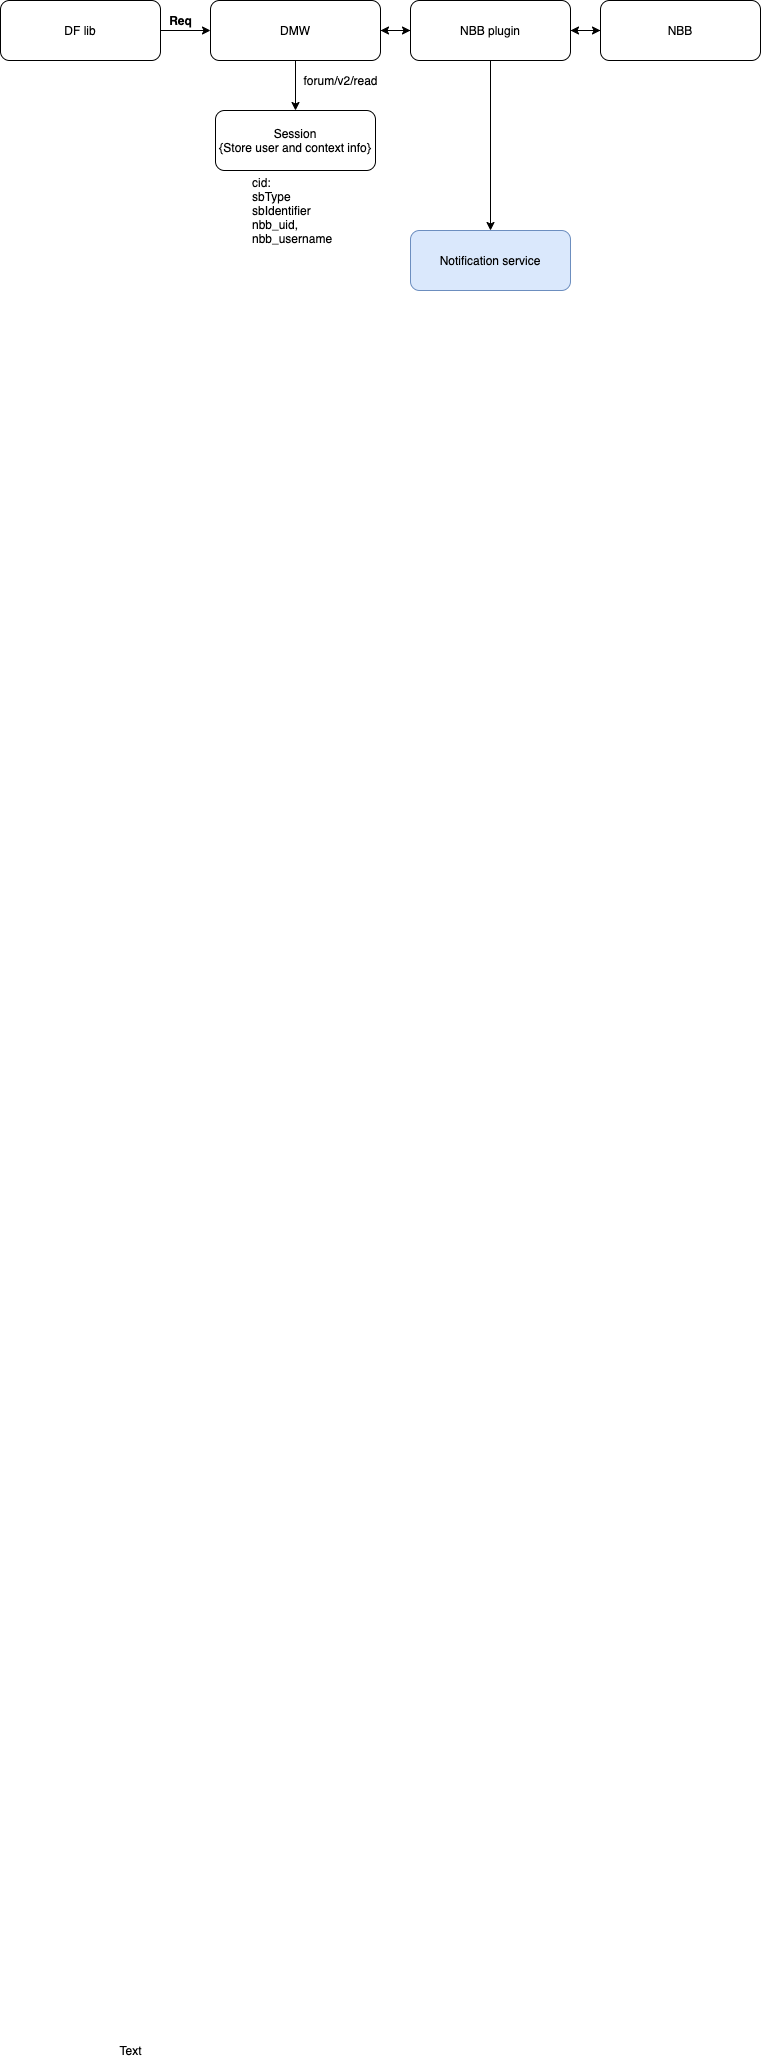

The diagram above was exported from draw.io. Its source (the exported page's mxGraphModel, read from the mxfile embedded in the PNG):
<mxGraphModel dx="946" dy="1712" grid="1" gridSize="10" guides="1" tooltips="1" connect="1" arrows="1" fold="1" page="1" pageScale="1" pageWidth="827" pageHeight="1169" math="0" shadow="0">
  <root>
    <mxCell id="0" />
    <mxCell id="1" parent="0" />
    <mxCell id="ItH89dcHeGQytvIBhfUZ-25" value="" style="edgeStyle=orthogonalEdgeStyle;rounded=0;orthogonalLoop=1;jettySize=auto;html=1;" edge="1" parent="1" source="ItH89dcHeGQytvIBhfUZ-23" target="ItH89dcHeGQytvIBhfUZ-24">
      <mxGeometry relative="1" as="geometry" />
    </mxCell>
    <mxCell id="ItH89dcHeGQytvIBhfUZ-23" value="DF lib" style="rounded=1;whiteSpace=wrap;html=1;" vertex="1" parent="1">
      <mxGeometry x="50" y="-210" width="160" height="60" as="geometry" />
    </mxCell>
    <mxCell id="ItH89dcHeGQytvIBhfUZ-32" style="edgeStyle=orthogonalEdgeStyle;rounded=0;orthogonalLoop=1;jettySize=auto;html=1;" edge="1" parent="1" source="ItH89dcHeGQytvIBhfUZ-24" target="ItH89dcHeGQytvIBhfUZ-27">
      <mxGeometry relative="1" as="geometry" />
    </mxCell>
    <mxCell id="ItH89dcHeGQytvIBhfUZ-36" style="edgeStyle=orthogonalEdgeStyle;rounded=0;orthogonalLoop=1;jettySize=auto;html=1;entryX=0.5;entryY=0;entryDx=0;entryDy=0;" edge="1" parent="1" source="ItH89dcHeGQytvIBhfUZ-24" target="ItH89dcHeGQytvIBhfUZ-29">
      <mxGeometry relative="1" as="geometry" />
    </mxCell>
    <mxCell id="ItH89dcHeGQytvIBhfUZ-24" value="DMW" style="rounded=1;whiteSpace=wrap;html=1;" vertex="1" parent="1">
      <mxGeometry x="260" y="-210" width="170" height="60" as="geometry" />
    </mxCell>
    <mxCell id="ItH89dcHeGQytvIBhfUZ-26" value="&lt;b&gt;Req&lt;/b&gt;" style="text;html=1;align=center;verticalAlign=middle;resizable=0;points=[];autosize=1;strokeColor=none;fillColor=none;" vertex="1" parent="1">
      <mxGeometry x="210" y="-200" width="40" height="20" as="geometry" />
    </mxCell>
    <mxCell id="ItH89dcHeGQytvIBhfUZ-31" style="edgeStyle=orthogonalEdgeStyle;rounded=0;orthogonalLoop=1;jettySize=auto;html=1;" edge="1" parent="1" source="ItH89dcHeGQytvIBhfUZ-27" target="ItH89dcHeGQytvIBhfUZ-30">
      <mxGeometry relative="1" as="geometry" />
    </mxCell>
    <mxCell id="ItH89dcHeGQytvIBhfUZ-33" style="edgeStyle=orthogonalEdgeStyle;rounded=0;orthogonalLoop=1;jettySize=auto;html=1;entryX=0;entryY=0.5;entryDx=0;entryDy=0;" edge="1" parent="1" source="ItH89dcHeGQytvIBhfUZ-27" target="ItH89dcHeGQytvIBhfUZ-28">
      <mxGeometry relative="1" as="geometry" />
    </mxCell>
    <mxCell id="ItH89dcHeGQytvIBhfUZ-35" style="edgeStyle=orthogonalEdgeStyle;rounded=0;orthogonalLoop=1;jettySize=auto;html=1;" edge="1" parent="1" source="ItH89dcHeGQytvIBhfUZ-27" target="ItH89dcHeGQytvIBhfUZ-24">
      <mxGeometry relative="1" as="geometry" />
    </mxCell>
    <mxCell id="ItH89dcHeGQytvIBhfUZ-27" value="NBB plugin" style="rounded=1;whiteSpace=wrap;html=1;" vertex="1" parent="1">
      <mxGeometry x="460" y="-210" width="160" height="60" as="geometry" />
    </mxCell>
    <mxCell id="ItH89dcHeGQytvIBhfUZ-34" style="edgeStyle=orthogonalEdgeStyle;rounded=0;orthogonalLoop=1;jettySize=auto;html=1;" edge="1" parent="1" source="ItH89dcHeGQytvIBhfUZ-28" target="ItH89dcHeGQytvIBhfUZ-27">
      <mxGeometry relative="1" as="geometry" />
    </mxCell>
    <mxCell id="ItH89dcHeGQytvIBhfUZ-28" value="NBB" style="rounded=1;whiteSpace=wrap;html=1;" vertex="1" parent="1">
      <mxGeometry x="650" y="-210" width="160" height="60" as="geometry" />
    </mxCell>
    <mxCell id="ItH89dcHeGQytvIBhfUZ-29" value="Session&lt;br&gt;{Store user and context info}" style="rounded=1;whiteSpace=wrap;html=1;" vertex="1" parent="1">
      <mxGeometry x="265" y="-100" width="160" height="60" as="geometry" />
    </mxCell>
    <mxCell id="ItH89dcHeGQytvIBhfUZ-30" value="Notification service" style="rounded=1;whiteSpace=wrap;html=1;fillColor=#dae8fc;strokeColor=#6c8ebf;" vertex="1" parent="1">
      <mxGeometry x="460" y="20" width="160" height="60" as="geometry" />
    </mxCell>
    <mxCell id="ItH89dcHeGQytvIBhfUZ-37" value="forum/v2/read" style="text;html=1;align=center;verticalAlign=middle;resizable=0;points=[];autosize=1;strokeColor=none;fillColor=none;" vertex="1" parent="1">
      <mxGeometry x="345" y="-140" width="90" height="20" as="geometry" />
    </mxCell>
    <mxCell id="ItH89dcHeGQytvIBhfUZ-38" value="cid:&lt;br&gt;sbType&lt;br&gt;sbIdentifier&lt;br&gt;nbb_uid,&lt;br&gt;nbb_username" style="text;html=1;align=left;verticalAlign=middle;resizable=0;points=[];autosize=1;strokeColor=none;fillColor=none;" vertex="1" parent="1">
      <mxGeometry x="300" y="-40" width="100" height="80" as="geometry" />
    </mxCell>
    <mxCell id="ItH89dcHeGQytvIBhfUZ-39" value="Text" style="text;html=1;align=center;verticalAlign=middle;resizable=0;points=[];autosize=1;strokeColor=none;fillColor=none;" vertex="1" parent="1">
      <mxGeometry x="160" y="1830" width="40" height="20" as="geometry" />
    </mxCell>
  </root>
</mxGraphModel>